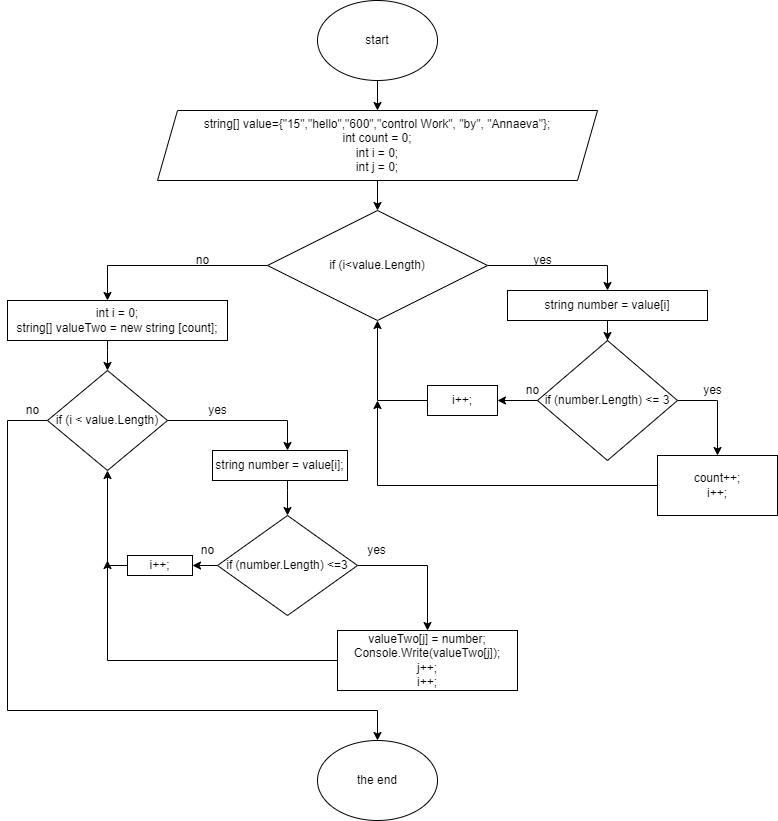

The diagram above was exported from draw.io. Its source (the exported page's mxGraphModel, read from the mxfile embedded in the PNG):
<mxGraphModel dx="1422" dy="794" grid="1" gridSize="10" guides="1" tooltips="1" connect="1" arrows="1" fold="1" page="1" pageScale="1" pageWidth="827" pageHeight="1169" math="0" shadow="0">
  <root>
    <mxCell id="0" />
    <mxCell id="1" parent="0" />
    <mxCell id="L9_sFJd1BRLvZ_FRlnze-3" value="" style="edgeStyle=orthogonalEdgeStyle;rounded=0;orthogonalLoop=1;jettySize=auto;html=1;" edge="1" parent="1" source="L9_sFJd1BRLvZ_FRlnze-1" target="L9_sFJd1BRLvZ_FRlnze-2">
      <mxGeometry relative="1" as="geometry" />
    </mxCell>
    <mxCell id="L9_sFJd1BRLvZ_FRlnze-1" value="start" style="ellipse;whiteSpace=wrap;html=1;" vertex="1" parent="1">
      <mxGeometry x="340" y="10" width="120" height="80" as="geometry" />
    </mxCell>
    <mxCell id="L9_sFJd1BRLvZ_FRlnze-5" value="" style="edgeStyle=orthogonalEdgeStyle;rounded=0;orthogonalLoop=1;jettySize=auto;html=1;" edge="1" parent="1" source="L9_sFJd1BRLvZ_FRlnze-2" target="L9_sFJd1BRLvZ_FRlnze-4">
      <mxGeometry relative="1" as="geometry" />
    </mxCell>
    <mxCell id="L9_sFJd1BRLvZ_FRlnze-2" value="string[] value={&quot;15&quot;,&quot;hello&quot;,&quot;600&quot;,&quot;control Work&quot;, &quot;by&quot;, &quot;Annaeva&quot;};&lt;br&gt;int count = 0;&lt;br&gt;int i = 0;&lt;br&gt;int j = 0;" style="shape=parallelogram;perimeter=parallelogramPerimeter;whiteSpace=wrap;html=1;fixedSize=1;" vertex="1" parent="1">
      <mxGeometry x="180" y="120" width="440" height="70" as="geometry" />
    </mxCell>
    <mxCell id="L9_sFJd1BRLvZ_FRlnze-7" value="" style="edgeStyle=orthogonalEdgeStyle;rounded=0;orthogonalLoop=1;jettySize=auto;html=1;" edge="1" parent="1" source="L9_sFJd1BRLvZ_FRlnze-4" target="L9_sFJd1BRLvZ_FRlnze-6">
      <mxGeometry relative="1" as="geometry">
        <Array as="points">
          <mxPoint x="630" y="275" />
        </Array>
      </mxGeometry>
    </mxCell>
    <mxCell id="L9_sFJd1BRLvZ_FRlnze-13" style="edgeStyle=orthogonalEdgeStyle;rounded=0;orthogonalLoop=1;jettySize=auto;html=1;" edge="1" parent="1" source="L9_sFJd1BRLvZ_FRlnze-4" target="L9_sFJd1BRLvZ_FRlnze-14">
      <mxGeometry relative="1" as="geometry">
        <mxPoint x="160" y="360" as="targetPoint" />
        <Array as="points">
          <mxPoint x="130" y="275" />
        </Array>
      </mxGeometry>
    </mxCell>
    <mxCell id="L9_sFJd1BRLvZ_FRlnze-4" value="if (i&amp;lt;value.Length)" style="rhombus;whiteSpace=wrap;html=1;" vertex="1" parent="1">
      <mxGeometry x="290" y="220" width="220" height="110" as="geometry" />
    </mxCell>
    <mxCell id="L9_sFJd1BRLvZ_FRlnze-9" value="" style="edgeStyle=orthogonalEdgeStyle;rounded=0;orthogonalLoop=1;jettySize=auto;html=1;" edge="1" parent="1" source="L9_sFJd1BRLvZ_FRlnze-6" target="L9_sFJd1BRLvZ_FRlnze-8">
      <mxGeometry relative="1" as="geometry" />
    </mxCell>
    <mxCell id="L9_sFJd1BRLvZ_FRlnze-6" value="string number = value[i]" style="whiteSpace=wrap;html=1;" vertex="1" parent="1">
      <mxGeometry x="530" y="300" width="200" height="30" as="geometry" />
    </mxCell>
    <mxCell id="L9_sFJd1BRLvZ_FRlnze-11" value="" style="edgeStyle=orthogonalEdgeStyle;rounded=0;orthogonalLoop=1;jettySize=auto;html=1;" edge="1" parent="1" source="L9_sFJd1BRLvZ_FRlnze-8" target="L9_sFJd1BRLvZ_FRlnze-10">
      <mxGeometry relative="1" as="geometry">
        <Array as="points">
          <mxPoint x="740" y="410" />
          <mxPoint x="740" y="480" />
          <mxPoint x="730" y="480" />
        </Array>
      </mxGeometry>
    </mxCell>
    <mxCell id="L9_sFJd1BRLvZ_FRlnze-43" style="edgeStyle=orthogonalEdgeStyle;rounded=0;orthogonalLoop=1;jettySize=auto;html=1;entryX=1;entryY=0.5;entryDx=0;entryDy=0;" edge="1" parent="1" source="L9_sFJd1BRLvZ_FRlnze-8" target="L9_sFJd1BRLvZ_FRlnze-41">
      <mxGeometry relative="1" as="geometry" />
    </mxCell>
    <mxCell id="L9_sFJd1BRLvZ_FRlnze-8" value="if (number.Length) &amp;lt;= 3" style="rhombus;whiteSpace=wrap;html=1;" vertex="1" parent="1">
      <mxGeometry x="560" y="350" width="140" height="120" as="geometry" />
    </mxCell>
    <mxCell id="L9_sFJd1BRLvZ_FRlnze-45" style="edgeStyle=orthogonalEdgeStyle;rounded=0;orthogonalLoop=1;jettySize=auto;html=1;" edge="1" parent="1" source="L9_sFJd1BRLvZ_FRlnze-10">
      <mxGeometry relative="1" as="geometry">
        <mxPoint x="400" y="410" as="targetPoint" />
      </mxGeometry>
    </mxCell>
    <mxCell id="L9_sFJd1BRLvZ_FRlnze-10" value="count++;&lt;br&gt;i++;" style="whiteSpace=wrap;html=1;" vertex="1" parent="1">
      <mxGeometry x="680" y="465" width="120" height="60" as="geometry" />
    </mxCell>
    <mxCell id="L9_sFJd1BRLvZ_FRlnze-16" value="" style="edgeStyle=orthogonalEdgeStyle;rounded=0;orthogonalLoop=1;jettySize=auto;html=1;" edge="1" parent="1" source="L9_sFJd1BRLvZ_FRlnze-14" target="L9_sFJd1BRLvZ_FRlnze-15">
      <mxGeometry relative="1" as="geometry">
        <Array as="points">
          <mxPoint x="130" y="360" />
          <mxPoint x="130" y="360" />
        </Array>
      </mxGeometry>
    </mxCell>
    <mxCell id="L9_sFJd1BRLvZ_FRlnze-14" value="int i = 0;&lt;br&gt;string[] valueTwo = new string [count];" style="rounded=0;whiteSpace=wrap;html=1;" vertex="1" parent="1">
      <mxGeometry x="30" y="310" width="220" height="40" as="geometry" />
    </mxCell>
    <mxCell id="L9_sFJd1BRLvZ_FRlnze-18" value="" style="edgeStyle=orthogonalEdgeStyle;rounded=0;orthogonalLoop=1;jettySize=auto;html=1;" edge="1" parent="1" source="L9_sFJd1BRLvZ_FRlnze-15" target="L9_sFJd1BRLvZ_FRlnze-17">
      <mxGeometry relative="1" as="geometry">
        <Array as="points">
          <mxPoint x="310" y="430" />
        </Array>
      </mxGeometry>
    </mxCell>
    <mxCell id="L9_sFJd1BRLvZ_FRlnze-27" style="edgeStyle=orthogonalEdgeStyle;rounded=0;orthogonalLoop=1;jettySize=auto;html=1;" edge="1" parent="1" source="L9_sFJd1BRLvZ_FRlnze-15" target="L9_sFJd1BRLvZ_FRlnze-28">
      <mxGeometry relative="1" as="geometry">
        <mxPoint x="400" y="970" as="targetPoint" />
        <Array as="points">
          <mxPoint x="30" y="430" />
          <mxPoint x="30" y="720" />
          <mxPoint x="400" y="720" />
        </Array>
      </mxGeometry>
    </mxCell>
    <mxCell id="L9_sFJd1BRLvZ_FRlnze-15" value="if (i &amp;lt; value.Length)" style="rhombus;whiteSpace=wrap;html=1;rounded=0;" vertex="1" parent="1">
      <mxGeometry x="70" y="380" width="120" height="100" as="geometry" />
    </mxCell>
    <mxCell id="L9_sFJd1BRLvZ_FRlnze-20" value="" style="edgeStyle=orthogonalEdgeStyle;rounded=0;orthogonalLoop=1;jettySize=auto;html=1;" edge="1" parent="1" source="L9_sFJd1BRLvZ_FRlnze-17" target="L9_sFJd1BRLvZ_FRlnze-19">
      <mxGeometry relative="1" as="geometry">
        <Array as="points">
          <mxPoint x="310" y="500" />
          <mxPoint x="310" y="500" />
        </Array>
      </mxGeometry>
    </mxCell>
    <mxCell id="L9_sFJd1BRLvZ_FRlnze-17" value="string number = value[i];" style="whiteSpace=wrap;html=1;rounded=0;" vertex="1" parent="1">
      <mxGeometry x="235" y="460" width="135" height="30" as="geometry" />
    </mxCell>
    <mxCell id="L9_sFJd1BRLvZ_FRlnze-22" value="" style="edgeStyle=orthogonalEdgeStyle;rounded=0;orthogonalLoop=1;jettySize=auto;html=1;" edge="1" parent="1" source="L9_sFJd1BRLvZ_FRlnze-19" target="L9_sFJd1BRLvZ_FRlnze-21">
      <mxGeometry relative="1" as="geometry">
        <Array as="points">
          <mxPoint x="450" y="575" />
        </Array>
      </mxGeometry>
    </mxCell>
    <mxCell id="L9_sFJd1BRLvZ_FRlnze-49" style="edgeStyle=orthogonalEdgeStyle;rounded=0;orthogonalLoop=1;jettySize=auto;html=1;entryX=1;entryY=0.5;entryDx=0;entryDy=0;" edge="1" parent="1" source="L9_sFJd1BRLvZ_FRlnze-19" target="L9_sFJd1BRLvZ_FRlnze-46">
      <mxGeometry relative="1" as="geometry" />
    </mxCell>
    <mxCell id="L9_sFJd1BRLvZ_FRlnze-19" value="if (number.Length) &amp;lt;=3" style="rhombus;whiteSpace=wrap;html=1;rounded=0;" vertex="1" parent="1">
      <mxGeometry x="240" y="525" width="140" height="100" as="geometry" />
    </mxCell>
    <mxCell id="L9_sFJd1BRLvZ_FRlnze-23" style="edgeStyle=orthogonalEdgeStyle;rounded=0;orthogonalLoop=1;jettySize=auto;html=1;" edge="1" parent="1" source="L9_sFJd1BRLvZ_FRlnze-21">
      <mxGeometry relative="1" as="geometry">
        <mxPoint x="130" y="570" as="targetPoint" />
        <Array as="points">
          <mxPoint x="130" y="670" />
        </Array>
      </mxGeometry>
    </mxCell>
    <mxCell id="L9_sFJd1BRLvZ_FRlnze-21" value="valueTwo[j] = number;&lt;br&gt;Console.Write(valueTwo[j]);&lt;br&gt;j++;&lt;br&gt;i++;" style="whiteSpace=wrap;html=1;rounded=0;" vertex="1" parent="1">
      <mxGeometry x="360" y="640" width="180" height="60" as="geometry" />
    </mxCell>
    <mxCell id="L9_sFJd1BRLvZ_FRlnze-28" value="the end" style="ellipse;whiteSpace=wrap;html=1;" vertex="1" parent="1">
      <mxGeometry x="340" y="750" width="120" height="80" as="geometry" />
    </mxCell>
    <mxCell id="L9_sFJd1BRLvZ_FRlnze-29" style="edgeStyle=orthogonalEdgeStyle;rounded=0;orthogonalLoop=1;jettySize=auto;html=1;exitX=0.5;exitY=1;exitDx=0;exitDy=0;" edge="1" parent="1" source="L9_sFJd1BRLvZ_FRlnze-4" target="L9_sFJd1BRLvZ_FRlnze-4">
      <mxGeometry relative="1" as="geometry" />
    </mxCell>
    <mxCell id="L9_sFJd1BRLvZ_FRlnze-30" value="yes" style="text;html=1;align=center;verticalAlign=middle;resizable=0;points=[];autosize=1;strokeColor=none;fillColor=none;" vertex="1" parent="1">
      <mxGeometry x="550" y="260" width="30" height="20" as="geometry" />
    </mxCell>
    <mxCell id="L9_sFJd1BRLvZ_FRlnze-31" value="no" style="text;html=1;align=center;verticalAlign=middle;resizable=0;points=[];autosize=1;strokeColor=none;fillColor=none;" vertex="1" parent="1">
      <mxGeometry x="210" y="260" width="30" height="20" as="geometry" />
    </mxCell>
    <mxCell id="L9_sFJd1BRLvZ_FRlnze-32" value="yes" style="text;html=1;align=center;verticalAlign=middle;resizable=0;points=[];autosize=1;strokeColor=none;fillColor=none;" vertex="1" parent="1">
      <mxGeometry x="225" y="410" width="30" height="20" as="geometry" />
    </mxCell>
    <mxCell id="L9_sFJd1BRLvZ_FRlnze-33" value="no" style="text;html=1;align=center;verticalAlign=middle;resizable=0;points=[];autosize=1;strokeColor=none;fillColor=none;" vertex="1" parent="1">
      <mxGeometry x="40" y="410" width="30" height="20" as="geometry" />
    </mxCell>
    <mxCell id="L9_sFJd1BRLvZ_FRlnze-34" value="yes" style="text;html=1;align=center;verticalAlign=middle;resizable=0;points=[];autosize=1;strokeColor=none;fillColor=none;" vertex="1" parent="1">
      <mxGeometry x="384" y="550" width="30" height="20" as="geometry" />
    </mxCell>
    <mxCell id="L9_sFJd1BRLvZ_FRlnze-35" value="no" style="text;html=1;align=center;verticalAlign=middle;resizable=0;points=[];autosize=1;strokeColor=none;fillColor=none;" vertex="1" parent="1">
      <mxGeometry x="215" y="550" width="30" height="20" as="geometry" />
    </mxCell>
    <mxCell id="L9_sFJd1BRLvZ_FRlnze-37" style="edgeStyle=orthogonalEdgeStyle;rounded=0;orthogonalLoop=1;jettySize=auto;html=1;exitX=0.5;exitY=1;exitDx=0;exitDy=0;" edge="1" parent="1" source="L9_sFJd1BRLvZ_FRlnze-1" target="L9_sFJd1BRLvZ_FRlnze-1">
      <mxGeometry relative="1" as="geometry" />
    </mxCell>
    <mxCell id="L9_sFJd1BRLvZ_FRlnze-38" value="yes" style="text;html=1;align=center;verticalAlign=middle;resizable=0;points=[];autosize=1;strokeColor=none;fillColor=none;" vertex="1" parent="1">
      <mxGeometry x="720" y="390" width="30" height="20" as="geometry" />
    </mxCell>
    <mxCell id="L9_sFJd1BRLvZ_FRlnze-40" value="no" style="text;html=1;align=center;verticalAlign=middle;resizable=0;points=[];autosize=1;strokeColor=none;fillColor=none;" vertex="1" parent="1">
      <mxGeometry x="540" y="390" width="30" height="20" as="geometry" />
    </mxCell>
    <mxCell id="L9_sFJd1BRLvZ_FRlnze-44" style="edgeStyle=orthogonalEdgeStyle;rounded=0;orthogonalLoop=1;jettySize=auto;html=1;entryX=0.5;entryY=1;entryDx=0;entryDy=0;" edge="1" parent="1" source="L9_sFJd1BRLvZ_FRlnze-41" target="L9_sFJd1BRLvZ_FRlnze-4">
      <mxGeometry relative="1" as="geometry">
        <Array as="points">
          <mxPoint x="400" y="410" />
        </Array>
      </mxGeometry>
    </mxCell>
    <mxCell id="L9_sFJd1BRLvZ_FRlnze-41" value="i++;" style="whiteSpace=wrap;html=1;" vertex="1" parent="1">
      <mxGeometry x="450" y="395" width="70" height="30" as="geometry" />
    </mxCell>
    <mxCell id="L9_sFJd1BRLvZ_FRlnze-50" style="edgeStyle=orthogonalEdgeStyle;rounded=0;orthogonalLoop=1;jettySize=auto;html=1;entryX=0.5;entryY=1;entryDx=0;entryDy=0;" edge="1" parent="1" source="L9_sFJd1BRLvZ_FRlnze-46" target="L9_sFJd1BRLvZ_FRlnze-15">
      <mxGeometry relative="1" as="geometry">
        <Array as="points">
          <mxPoint x="130" y="575" />
        </Array>
      </mxGeometry>
    </mxCell>
    <mxCell id="L9_sFJd1BRLvZ_FRlnze-46" value="i++;" style="rounded=0;whiteSpace=wrap;html=1;" vertex="1" parent="1">
      <mxGeometry x="150" y="565" width="65" height="20" as="geometry" />
    </mxCell>
  </root>
</mxGraphModel>